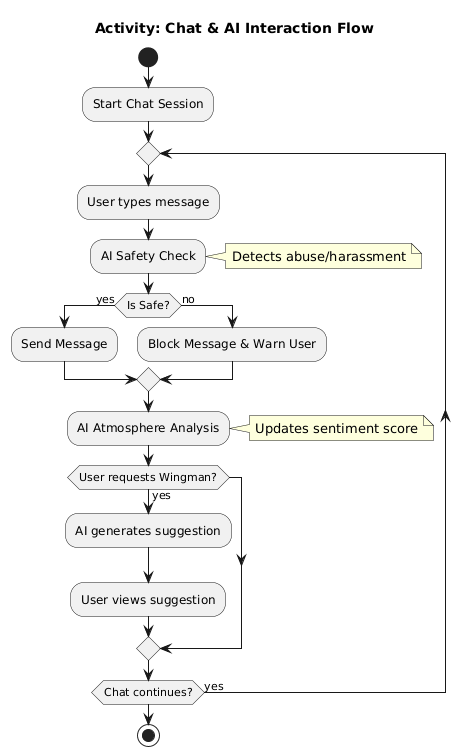

The diagram above was rendered by PlantUML. Its source (embedded in the PNG):
@startuml
title Activity: Chat & AI Interaction Flow

start
:Start Chat Session;

repeat
  :User types message;
  
  :AI Safety Check;
  note right: Detects abuse/harassment
  
  if (Is Safe?) then (yes)
    :Send Message;
  else (no)
    :Block Message & Warn User;
  endif
  
  :AI Atmosphere Analysis;
  note right: Updates sentiment score
  
  if (User requests Wingman?) then (yes)
    :AI generates suggestion;
    :User views suggestion;
  endif
  
repeat while (Chat continues?) is (yes)

stop
@enduml